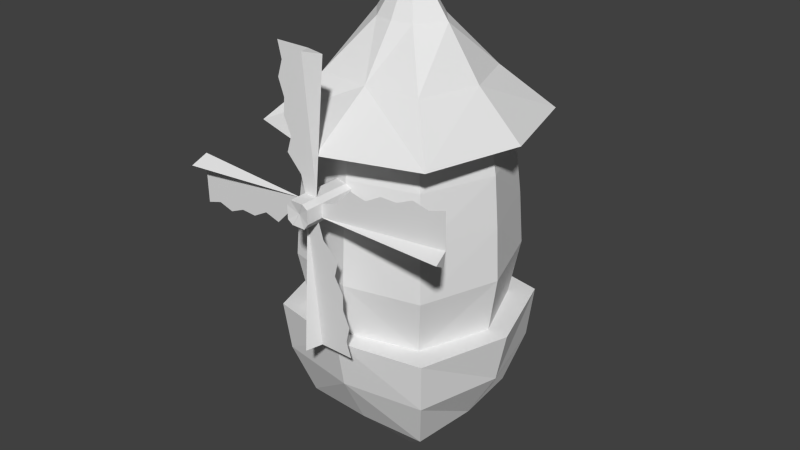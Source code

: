 # Source: mill.blend  (saved by Blender 2.66.1; exported with 4.5.12 LTS)
import bpy
from mathutils import Matrix  # noqa: F401  (used for matrix-valued properties, if any)

bpy.ops.wm.read_factory_settings(use_empty=True)
scene = bpy.context.scene
scene.name = 'Scene'

# ---- collections
col_collection_1 = bpy.data.collections.new('Collection 1'); scene.collection.children.link(col_collection_1)

# ---- materials (node trees are filled in below, after node groups)
mat_material = bpy.data.materials.new('Material')
mat_material.alpha_threshold = 0.0
mat_material.use_transparent_shadow = False
mat_material.roughness = 0.5
mat_material.line_color = (0.0, 0.0, 0.0, 1.0)

# ---- material node trees

# ---- world
world_world = bpy.data.worlds.new('World'); scene.world = world_world
world_world.color = (0.05088, 0.05088, 0.05088)
world_world.use_sun_shadow = False
world_world.sun_shadow_jitter_overblur = 0.0
world_world.cycles.sampling_method = 'MANUAL'
world_world.cycles.sample_map_resolution = 256

# ---- meshes
me_cube_001 = bpy.data.meshes.new('Cube.001')
me_cube_001.from_pydata([(0.2352, -0.09892, -0.1175), (2.788, -5.774e-07, -0.2229), (1.842, -0.03709, 0.6435), (2.488, -0.01237, 0.6954), (0.5535, -0.08655, 0.2455), (0.8723, -0.07419, 0.5666), (2.81, -5.439e-07, 0.7941), (0.2312, -0.09892, 0.154), (0.8816, -0.07419, -0.06561), (1.528, -0.04946, -0.01375), (2.867, -0.2968, -0.04434), (1.197, -0.06182, 0.4811), (2.821, -5.662e-07, 0.08997), (1.518, -0.04946, 0.6554), (2.163, -0.02473, 0.7809), (2.174, -0.02473, 0.03811), (-0.122, -0.09892, -0.2329), (-0.2766, -2.31e-07, -2.783), (0.0356, -1.751e-07, -2.822), (0.6473, -0.01236, -2.501), (0.2348, -0.08655, -0.5581), (0.1495, -0.09892, -0.2341), (-0.08259, -0.07419, -0.8802), (-0.003795, -0.02473, -2.175), (-0.09957, -0.2968, -2.866), (0.4579, -0.06182, -1.206), (0.6079, -0.03709, -1.854), (0.626, -0.04946, -1.531), (0.7391, -0.02473, -2.178), (0.5497, -0.07419, -0.8831), (0.7398, -5.588e-08, -2.825), (-0.04319, -0.04946, -1.528), (0.122, -0.4537, 0.2329), (0.2352, -0.4537, -0.1175), (0.2312, -0.4537, 0.154), (-0.122, -0.4537, -0.2329), (0.1495, -0.4537, -0.2341), (-1.118e-08, -0.4112, -7.451e-09), (0.122, 4.89, 0.2329), (-0.1495, 4.89, 0.2341), (0.2312, 4.89, 0.154), (0.2352, 4.89, -0.1175), (0.1495, 4.89, -0.2341), (-1.118e-08, 4.845, -7.451e-09), (0.122, -0.08931, 0.2329), (-0.1463, -0.08931, 0.2329), (-0.2352, -0.1015, 0.1175), (-2.788, -0.002576, 0.2229), (-1.842, -0.03967, -0.6435), (-2.488, -0.01494, -0.6954), (-0.5535, -0.08913, -0.2455), (-0.8723, -0.07676, -0.5666), (-2.81, -0.002576, -0.7941), (-0.2312, -0.1015, -0.154), (-0.8816, -0.07676, 0.06561), (-1.528, -0.05204, 0.01375), (-2.867, -0.2993, 0.04434), (-1.197, -0.0644, -0.4811), (-2.821, -0.002576, -0.08997), (-1.518, -0.05203, -0.6554), (-2.163, -0.02731, -0.7809), (-2.174, -0.02731, -0.03811), (0.122, -0.1015, 0.2329), (0.2766, -0.002577, 2.783), (-0.0356, -0.002577, 2.822), (-0.6473, -0.01494, 2.501), (-0.2348, -0.08913, 0.5581), (-0.1495, -0.1015, 0.2341), (0.08259, -0.07676, 0.8802), (0.003795, -0.02731, 2.175), (0.09957, -0.2993, 2.866), (-0.4579, -0.0644, 1.206), (-0.6079, -0.03967, 1.854), (-0.626, -0.05204, 1.531), (-0.7391, -0.02731, 2.178), (-0.5497, -0.07676, 0.8831), (-0.7398, -0.002576, 2.825), (0.04319, -0.05204, 1.528), (-0.122, -0.4563, -0.2329), (-0.2352, -0.4563, 0.1175), (-0.2312, -0.4563, -0.154), (0.122, -0.4563, 0.2329), (-0.1495, -0.4563, 0.2341), (3.725e-09, -0.4138, -3.415e-07), (-0.122, 4.887, -0.2329), (0.1495, 4.887, -0.2341), (-0.2312, 4.887, -0.154), (-0.2352, 4.887, 0.1175), (-0.1495, 4.887, 0.2341), (3.725e-09, 4.843, 1.071e-06), (-0.122, -0.09189, -0.2329), (0.1463, -0.09189, -0.2329)], [], [(8, 5, 4, 7, 0), (10, 0, 1), (24, 17, 16), (24, 18, 17), (21, 36, 35, 16), (36, 37, 35), (9, 13, 11, 5, 8), (10, 1, 12), (12, 6, 3, 14, 15), (15, 14, 2, 13, 9), (0, 8, 9, 15, 12, 1), (0, 10, 12, 15, 9, 8), (22, 29, 20, 21, 16), (31, 27, 25, 29, 22), (18, 30, 19, 28, 23), (23, 28, 26, 27, 31), (16, 17, 18, 23, 31, 22), (16, 22, 31, 23, 18, 24), (0, 33, 36, 21), (0, 7, 34, 33), (34, 37, 33), (32, 37, 34), (33, 37, 36), (21, 42, 41, 0), (7, 0, 41, 40), (42, 43, 41), (40, 41, 43), (38, 43, 39), (40, 43, 38), (44, 32, 34, 7), (40, 38, 44, 7), (44, 38, 39, 45), (54, 51, 50, 53, 46), (56, 46, 47), (70, 63, 62), (70, 64, 63), (67, 82, 81, 62), (82, 83, 81), (55, 59, 57, 51, 54), (56, 47, 58), (58, 52, 49, 60, 61), (61, 60, 48, 59, 55), (46, 54, 55, 61, 58, 47), (46, 56, 58, 61, 55, 54), (68, 75, 66, 67, 62), (77, 73, 71, 75, 68), (64, 76, 65, 74, 69), (69, 74, 72, 73, 77), (62, 63, 64, 69, 77, 68), (62, 68, 77, 69, 64, 70), (46, 79, 82, 67), (46, 53, 80, 79), (80, 83, 79), (78, 83, 80), (79, 83, 82), (67, 88, 87, 46), (53, 46, 87, 86), (88, 89, 87), (86, 87, 89), (84, 89, 85), (86, 89, 84), (90, 78, 80, 53), (86, 84, 90, 53), (90, 84, 85, 91)])
_uv = me_cube_001.uv_layers.new(name='UVMap')
_uv.uv.foreach_set('vector', [0.3051, 0.7494, 0.9486, 0.7494, 0.7842, 0.57, 0.7704, 0.4656, 0.3114, 0.4706, 0.1558, 0.9391, 0.1555, 0.04728, 0.03477, 0.9012, 0.1558, 0.9391, 0.03477, 0.9012, 0.1555, 0.04728, 0.1615, 0.895, 0.05208, 0.9403, 0.05536, 0.8281, 0.1325, 0.5002, 0.1461, 0.5519, 0.1393, 0.5604, 0.08279, 0.5392, 0.5788, 0.6405, 0.4635, 0.595, 0.4806, 0.7112, 0.3138, 0.743, 0.8932, 0.738, 0.8262, 0.6101, 0.8619, 0.4822, 0.3071, 0.4872, 0.1615, 0.895, 0.05536, 0.8281, 0.05208, 0.9403, 0.2993, 0.7545, 0.7795, 0.7545, 0.7355, 0.5787, 0.867, 0.4929, 0.3105, 0.4979, 0.3007, 0.4139, 0.9976, 0.4089, 0.8639, 0.2874, 0.935, 0.1958, 0.3224, 0.2008, 0.1601, 0.04731, 0.1601, 0.2707, 0.1601, 0.494, 0.1602, 0.7174, 0.1602, 0.9407, 0.2711, 0.9206, 0.157, 0.04728, 0.1558, 0.9391, 0.2709, 0.9162, 0.2424, 0.699, 0.2139, 0.4817, 0.1854, 0.2645, 0.3071, 0.1184, 0.9968, 0.1149, 0.8727, -0.01373, 0.8392, -0.1418, 0.292, -0.1375, 0.2992, 0.4166, 0.9875, 0.42, 0.9371, 0.3117, 0.984, 0.1975, 0.3052, 0.1954, 0.3098, 0.7468, 0.9248, 0.736, 0.8333, 0.6026, 0.8404, 0.4543, 0.3076, 0.479, 0.3089, 0.7463, 0.8882, 0.7612, 0.8266, 0.5985, 0.8393, 0.4827, 0.3065, 0.4888, 0.1601, 0.04731, 0.2711, 0.9206, 0.1602, 0.9407, 0.1602, 0.7174, 0.1601, 0.494, 0.1601, 0.2707, 0.157, 0.04728, 0.1854, 0.2645, 0.2139, 0.4817, 0.2424, 0.699, 0.2709, 0.9162, 0.1558, 0.9391, 0.1726, 0.4975, 0.1532, 0.5522, 0.1461, 0.5519, 0.1325, 0.5002, 0.1726, 0.4975, 0.2225, 0.5431, 0.1603, 0.5613, 0.1532, 0.5522, 0.5067, 0.4788, 0.4635, 0.595, 0.5793, 0.5757, 0.4464, 0.4788, 0.4635, 0.595, 0.5067, 0.4788, 0.5793, 0.5757, 0.4635, 0.595, 0.5788, 0.6405, 0.1325, 0.5002, 0.1895, 0.6639, 0.09773, 0.6639, 0.1726, 0.4975, 0.2225, 0.5431, 0.1726, 0.4975, 0.09773, 0.6639, 0.008537, 0.6157, 0.5478, 0.64, 0.4335, 0.595, 0.5483, 0.5759, 0.4763, 0.4799, 0.5483, 0.5759, 0.4335, 0.595, 0.4166, 0.4799, 0.4335, 0.595, 0.3192, 0.55, 0.4763, 0.4799, 0.4335, 0.595, 0.4166, 0.4799, 0.065, 0.485, 0.2523, 0.6523, 0.08694, 0.6897, 0.065, 0.485, 0.2766, 0.4399, 0.0, 0.0, 0.02, 0.485, 0.008537, 0.6157, 0.1849, -1.526e-05, 0.1849, 0.9929, 0.05509, 0.9999, 0.05513, 0.007046, 0.3051, 0.7494, 0.9486, 0.7494, 0.7842, 0.57, 0.7704, 0.4656, 0.3114, 0.4706, 0.1558, 0.9391, 0.1555, 0.04728, 0.03477, 0.9012, 0.1558, 0.9391, 0.03477, 0.9012, 0.1555, 0.04728, 0.1615, 0.895, 0.05208, 0.9403, 0.05536, 0.8281, 0.1325, 0.5002, 0.1461, 0.5519, 0.1393, 0.5604, 0.08279, 0.5392, 0.5788, 0.6405, 0.4635, 0.595, 0.4806, 0.7112, 0.3138, 0.743, 0.8932, 0.738, 0.8262, 0.6101, 0.8619, 0.4822, 0.3071, 0.4872, 0.1615, 0.895, 0.05536, 0.8281, 0.05208, 0.9403, 0.2993, 0.7545, 0.7795, 0.7545, 0.7355, 0.5787, 0.867, 0.4929, 0.3105, 0.4979, 0.3007, 0.4139, 0.9976, 0.4089, 0.8639, 0.2874, 0.935, 0.1958, 0.3224, 0.2008, 0.1601, 0.04731, 0.1601, 0.2707, 0.1601, 0.494, 0.1602, 0.7174, 0.1602, 0.9407, 0.2711, 0.9206, 0.157, 0.04728, 0.1558, 0.9391, 0.2709, 0.9162, 0.2424, 0.699, 0.2139, 0.4817, 0.1854, 0.2645, 0.3071, 0.1184, 0.9968, 0.1149, 0.8727, -0.01373, 0.8392, -0.1418, 0.292, -0.1375, 0.2992, 0.4166, 0.9875, 0.42, 0.9371, 0.3117, 0.984, 0.1975, 0.3052, 0.1954, 0.3098, 0.7468, 0.9248, 0.736, 0.8333, 0.6026, 0.8404, 0.4543, 0.3076, 0.479, 0.3089, 0.7463, 0.8882, 0.7612, 0.8266, 0.5985, 0.8393, 0.4827, 0.3065, 0.4888, 0.1601, 0.04731, 0.2711, 0.9206, 0.1602, 0.9407, 0.1602, 0.7174, 0.1601, 0.494, 0.1601, 0.2707, 0.157, 0.04728, 0.1854, 0.2645, 0.2139, 0.4817, 0.2424, 0.699, 0.2709, 0.9162, 0.1558, 0.9391, 0.1726, 0.4975, 0.1532, 0.5522, 0.1461, 0.5519, 0.1325, 0.5002, 0.1726, 0.4975, 0.2225, 0.5431, 0.1603, 0.5613, 0.1532, 0.5522, 0.5067, 0.4788, 0.4635, 0.595, 0.5793, 0.5757, 0.4464, 0.4788, 0.4635, 0.595, 0.5067, 0.4788, 0.5793, 0.5757, 0.4635, 0.595, 0.5788, 0.6405, 0.1325, 0.5002, 0.1895, 0.6639, 0.09773, 0.6639, 0.1726, 0.4975, 0.2225, 0.5431, 0.1726, 0.4975, 0.09773, 0.6639, 0.008537, 0.6157, 0.5478, 0.64, 0.4335, 0.595, 0.5483, 0.5759, 0.4763, 0.4799, 0.5483, 0.5759, 0.4335, 0.595, 0.4166, 0.4799, 0.4335, 0.595, 0.3192, 0.55, 0.4763, 0.4799, 0.4335, 0.595, 0.4166, 0.4799, 0.065, 0.485, 0.2523, 0.6523, 0.08694, 0.6897, 0.065, 0.485, 0.2766, 0.4399, 0.0, 0.0, 0.02, 0.485, 0.008537, 0.6157, 0.1849, -1.526e-05, 0.1849, 0.9929, 0.05509, 0.9999, 0.05513, 0.007046])
me_cube_001.use_remesh_preserve_volume = False
me_cube_001.use_remesh_preserve_attributes = False
me_cube_001.use_mirror_vertex_groups = False
me_cube_001.update()
me_cube = bpy.data.meshes.new('Cube')
me_cube.from_pydata([(-1.168, -1.236, 4.064), (-1.372, -1.441, 3.025), (-1.456, -1.524, 2.012), (-1.512, -1.58, 0.9469), (-1.354, -1.422, -0.1578), (-1.865, -1.933, 3.722), (-1.093, -1.162, 4.603), (-0.4051, -0.4735, 5.589), (0.0, 0.0, 6.681), (0.0, -0.5703, 5.589), (0.0, -1.263, 4.609), (0.0, -1.601, 4.064), (0.0, -1.805, 3.025), (0.0, -1.889, 2.012), (0.0, -1.945, 0.9469), (0.0, -1.787, -0.1578), (0.0, -2.534, 3.722), (-1.714, 0.0, 4.064), (-1.919, 0.0, 3.025), (-2.003, 0.0, 2.012), (-2.058, 0.0, 0.9469), (-1.9, 0.0, -0.1578), (-2.412, 0.0, 3.722), (-1.501, 0.0, 4.603), (-0.8132, 0.0, 5.589), (-1.738, -1.818, -0.1578), (0.0, -2.166, -0.1578), (-2.325, 0.0, -0.1578), (-1.655, -1.712, -1.183), (0.0, -1.985, -1.183), (-2.115, 0.0, -1.183), (-1.37, -1.369, -2.249), (0.0, -1.447, -2.249), (-1.501, 0.0, -2.249), (0.0, 0.0, -3.758)], [], [(10, 9, 7, 6), (9, 8, 7), (1, 12, 11, 0), (2, 13, 12, 1), (3, 14, 13, 2), (4, 15, 14, 3), (5, 16, 10, 6), (0, 11, 16, 5), (1, 0, 17, 18), (4, 3, 20, 21), (6, 7, 24, 23), (3, 2, 19, 20), (5, 6, 23, 22), (2, 1, 18, 19), (0, 5, 22, 17), (24, 7, 8), (4, 21, 27, 25), (15, 4, 25, 26), (25, 27, 30, 28), (26, 25, 28, 29), (28, 30, 33, 31), (29, 28, 31, 32), (31, 33, 34), (32, 31, 34)])
_uv = me_cube.uv_layers.new(name='UVMap')
_uv.uv.foreach_set('vector', [0.6519, 0.6728, 0.5841, 0.8735, 0.4717, 0.8731, 0.4892, 0.6663, 0.5841, 0.8735, 0.4674, 0.9983, 0.4717, 0.8731, 0.7112, 0.1953, 0.5515, 0.1806, 0.5665, 0.01184, 0.71, 0.0177, 0.7134, 0.341, 0.5437, 0.3406, 0.5515, 0.1806, 0.7112, 0.1953, 0.3344, 0.1648, 0.5088, 0.1627, 0.5002, 0.3354, 0.3306, 0.3367, 0.3356, 0.002908, 0.5, 0.002521, 0.5088, 0.1627, 0.3344, 0.1648, 0.5002, 0.4157, 0.738, 0.4216, 0.6519, 0.6728, 0.4892, 0.6663, 0.5077, 0.3458, 0.7132, 0.3484, 0.738, 0.4216, 0.5002, 0.4157, 0.7112, 0.1953, 0.71, 0.0177, 0.8828, 0.01002, 0.8792, 0.177, 0.3356, 0.002908, 0.3344, 0.1648, 0.1471, 0.1621, 0.1574, 0.002464, 0.4892, 0.6663, 0.4717, 0.8731, 0.3679, 0.8742, 0.3102, 0.6692, 0.3344, 0.1648, 0.3306, 0.3367, 0.1476, 0.3344, 0.1471, 0.1621, 0.5002, 0.4157, 0.4892, 0.6663, 0.3102, 0.6692, 0.2364, 0.4168, 0.7134, 0.341, 0.7112, 0.1953, 0.8792, 0.177, 0.8742, 0.3346, 0.5077, 0.3458, 0.5002, 0.4157, 0.2364, 0.4168, 0.2461, 0.3549, 0.3679, 0.8742, 0.4717, 0.8731, 0.4674, 0.9983, 0.4756, 0.3545, 0.7177, 0.3554, 0.7447, 0.4188, 0.4756, 0.4123, 0.2439, 0.3541, 0.4756, 0.3545, 0.4756, 0.4123, 0.2224, 0.4132, 0.4756, 0.4123, 0.7447, 0.4188, 0.7347, 0.636, 0.4775, 0.6358, 0.2224, 0.4132, 0.4756, 0.4123, 0.4775, 0.6358, 0.2159, 0.6383, 0.4775, 0.6358, 0.7347, 0.636, 0.6522, 0.9156, 0.4653, 0.9032, 0.2159, 0.6383, 0.4775, 0.6358, 0.4653, 0.9032, 0.2739, 0.9036, 0.4653, 0.9032, 0.6522, 0.9156, 0.4599, 0.9905, 0.2739, 0.9036, 0.4653, 0.9032, 0.4599, 0.9905])
me_cube.materials.append(mat_material)
me_cube.use_remesh_preserve_volume = False
me_cube.use_remesh_preserve_attributes = False
me_cube.use_mirror_vertex_groups = False
me_cube.update()

# ---- objects
ob_cube_001 = bpy.data.objects.new('Cube.001', me_cube_001)
ob_cube = bpy.data.objects.new('Cube', me_cube)

# ---- transforms, parenting, visibility, modifiers, constraints
ob_cube_001.location = (-0.1183, -2.444, 2.722)
ob_cube_001.lineart.crease_threshold = 0.0
ob_cube.location = (0.0, 0.0, 0.0)
ob_cube.lock_rotations_4d = False
ob_cube.empty_display_type = 'ARROWS'
ob_cube.lineart.crease_threshold = 0.0
_m = ob_cube.modifiers.new('Mirror', 'MIRROR')
_m.use_axis = (True, True, False)
_m.use_clip = True

# ---- collection membership
col_collection_1.objects.link(ob_cube_001)
col_collection_1.objects.link(ob_cube)

# ---- scene / render settings (as saved in the file)
scene.frame_start = 1; scene.frame_end = 250; scene.frame_set(1)
scene.render.engine = 'BLENDER_EEVEE_NEXT'
scene.render.image_settings.color_mode = 'RGB'
scene.render.image_settings.compression = 90
scene.render.resolution_percentage = 50
scene.render.dither_intensity = 0.0
scene.render.bake_margin = 2
scene.cycles.use_denoising = False
scene.cycles.samples = 10
scene.cycles.sampling_pattern = 'TABULATED_SOBOL'
scene.cycles.light_sampling_threshold = 0.0
scene.cycles.use_adaptive_sampling = False
scene.cycles.use_light_tree = False
scene.cycles.blur_glossy = 0.0
scene.cycles.volume_bounces = 1
scene.cycles.pixel_filter_type = 'GAUSSIAN'
scene.cycles.sample_clamp_indirect = 0.0
scene.view_settings.view_transform = 'Standard'
bpy.context.view_layer.update()

# ---- added for rendering (the .blend has no active camera and no usable light): camera, sun
cam_auto = bpy.data.cameras.new('AutoCamera')
cam_auto.lens = 50.0
cam_auto.sensor_width = 36.0
cam_auto.clip_end = 1000.0
ob_auto_camera = bpy.data.objects.new('AutoCamera', cam_auto)
scene.collection.objects.link(ob_auto_camera)
ob_auto_camera.location = (11.9937, -14.7174, 11.1512)
ob_auto_camera.rotation_euler = (1.09748, -7.21219e-08, 0.694738)
scene.camera = ob_auto_camera
light_auto_sun = bpy.data.lights.new('AutoSun', 'SUN')
light_auto_sun.energy = 3.0
light_auto_sun.angle = 0.0523599
ob_auto_sun = bpy.data.objects.new('AutoSun', light_auto_sun)
scene.collection.objects.link(ob_auto_sun)
ob_auto_sun.rotation_euler = (0.872665, 0.174533, 0.523599)
bpy.context.view_layer.update()
